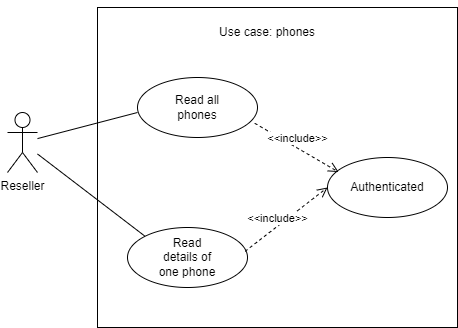

The diagram above was exported from draw.io. Its source (the exported page's mxGraphModel, read from the mxfile embedded in the PNG):
<mxGraphModel dx="1038" dy="481" grid="1" gridSize="10" guides="1" tooltips="1" connect="1" arrows="1" fold="1" page="1" pageScale="1" pageWidth="827" pageHeight="1169" math="0" shadow="0">
  <root>
    <mxCell id="0" />
    <mxCell id="1" parent="0" />
    <mxCell id="sZwsWlG4JqoOBTAUVO2d-10" style="edgeStyle=orthogonalEdgeStyle;rounded=0;orthogonalLoop=1;jettySize=auto;html=1;exitX=0.5;exitY=0;exitDx=0;exitDy=0;" parent="1" source="sZwsWlG4JqoOBTAUVO2d-2" edge="1">
      <mxGeometry relative="1" as="geometry">
        <mxPoint x="420" y="110" as="targetPoint" />
      </mxGeometry>
    </mxCell>
    <mxCell id="sZwsWlG4JqoOBTAUVO2d-2" value="" style="rounded=0;whiteSpace=wrap;html=1;" parent="1" vertex="1">
      <mxGeometry x="240" y="100" width="360" height="320" as="geometry" />
    </mxCell>
    <mxCell id="sZwsWlG4JqoOBTAUVO2d-3" value="Reseller" style="shape=umlActor;verticalLabelPosition=bottom;verticalAlign=top;html=1;outlineConnect=0;" parent="1" vertex="1">
      <mxGeometry x="150" y="205" width="30" height="60" as="geometry" />
    </mxCell>
    <mxCell id="sZwsWlG4JqoOBTAUVO2d-4" value="" style="ellipse;whiteSpace=wrap;html=1;verticalAlign=top;" parent="1" vertex="1">
      <mxGeometry x="280" y="170" width="120" height="60" as="geometry" />
    </mxCell>
    <mxCell id="sZwsWlG4JqoOBTAUVO2d-6" value="" style="ellipse;whiteSpace=wrap;html=1;verticalAlign=top;" parent="1" vertex="1">
      <mxGeometry x="470" y="250" width="120" height="60" as="geometry" />
    </mxCell>
    <mxCell id="sZwsWlG4JqoOBTAUVO2d-8" value="" style="ellipse;whiteSpace=wrap;html=1;verticalAlign=top;" parent="1" vertex="1">
      <mxGeometry x="270" y="320" width="120" height="60" as="geometry" />
    </mxCell>
    <mxCell id="sZwsWlG4JqoOBTAUVO2d-11" value="Use case: phones" style="text;html=1;strokeColor=none;fillColor=none;align=center;verticalAlign=middle;whiteSpace=wrap;rounded=0;" parent="1" vertex="1">
      <mxGeometry x="310" y="110" width="200" height="30" as="geometry" />
    </mxCell>
    <mxCell id="sZwsWlG4JqoOBTAUVO2d-15" value="Read all phones" style="text;html=1;strokeColor=none;fillColor=none;align=center;verticalAlign=middle;whiteSpace=wrap;rounded=0;" parent="1" vertex="1">
      <mxGeometry x="310" y="185" width="60" height="30" as="geometry" />
    </mxCell>
    <mxCell id="sZwsWlG4JqoOBTAUVO2d-16" value="Read details of one phone" style="text;html=1;strokeColor=none;fillColor=none;align=center;verticalAlign=middle;whiteSpace=wrap;rounded=0;" parent="1" vertex="1">
      <mxGeometry x="300" y="335" width="60" height="30" as="geometry" />
    </mxCell>
    <mxCell id="sZwsWlG4JqoOBTAUVO2d-17" value="Authenticated" style="text;html=1;strokeColor=none;fillColor=none;align=center;verticalAlign=middle;whiteSpace=wrap;rounded=0;" parent="1" vertex="1">
      <mxGeometry x="500" y="265" width="60" height="30" as="geometry" />
    </mxCell>
    <mxCell id="sZwsWlG4JqoOBTAUVO2d-18" value="&amp;lt;&amp;lt;include&amp;gt;&amp;gt;" style="html=1;verticalAlign=bottom;endArrow=open;dashed=1;endSize=8;rounded=0;exitX=0.977;exitY=0.763;exitDx=0;exitDy=0;exitPerimeter=0;entryX=0.093;entryY=0.243;entryDx=0;entryDy=0;entryPerimeter=0;" parent="1" source="sZwsWlG4JqoOBTAUVO2d-4" target="sZwsWlG4JqoOBTAUVO2d-6" edge="1">
      <mxGeometry relative="1" as="geometry">
        <mxPoint x="460" y="260" as="sourcePoint" />
        <mxPoint x="380" y="260" as="targetPoint" />
      </mxGeometry>
    </mxCell>
    <mxCell id="sZwsWlG4JqoOBTAUVO2d-19" value="&amp;lt;&amp;lt;include&amp;gt;&amp;gt;" style="html=1;verticalAlign=bottom;endArrow=open;dashed=1;endSize=8;rounded=0;exitX=0.98;exitY=0.397;exitDx=0;exitDy=0;exitPerimeter=0;entryX=0;entryY=0.5;entryDx=0;entryDy=0;" parent="1" source="sZwsWlG4JqoOBTAUVO2d-8" target="sZwsWlG4JqoOBTAUVO2d-6" edge="1">
      <mxGeometry x="-0.2286" y="-1" relative="1" as="geometry">
        <mxPoint x="450" y="260" as="sourcePoint" />
        <mxPoint x="370" y="260" as="targetPoint" />
        <mxPoint as="offset" />
      </mxGeometry>
    </mxCell>
    <mxCell id="sZwsWlG4JqoOBTAUVO2d-21" value="" style="endArrow=none;html=1;rounded=0;" parent="1" source="sZwsWlG4JqoOBTAUVO2d-3" edge="1">
      <mxGeometry width="50" height="50" relative="1" as="geometry">
        <mxPoint x="230" y="255" as="sourcePoint" />
        <mxPoint x="280" y="205" as="targetPoint" />
      </mxGeometry>
    </mxCell>
    <mxCell id="sZwsWlG4JqoOBTAUVO2d-22" value="" style="endArrow=none;html=1;rounded=0;entryX=0;entryY=0;entryDx=0;entryDy=0;" parent="1" source="sZwsWlG4JqoOBTAUVO2d-3" target="sZwsWlG4JqoOBTAUVO2d-8" edge="1">
      <mxGeometry width="50" height="50" relative="1" as="geometry">
        <mxPoint x="390" y="280" as="sourcePoint" />
        <mxPoint x="440" y="230" as="targetPoint" />
      </mxGeometry>
    </mxCell>
  </root>
</mxGraphModel>